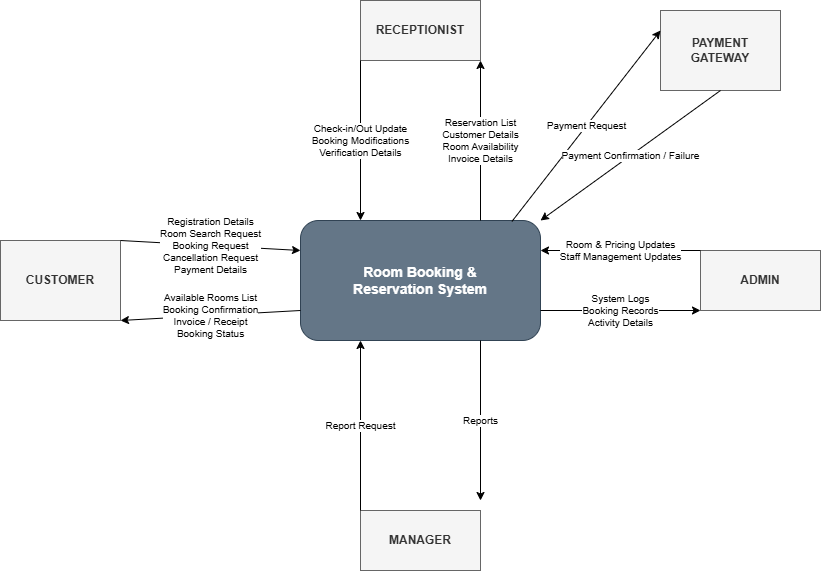

The diagram above was exported from draw.io. Its source (the exported page's mxGraphModel, read from the mxfile embedded in the PNG):
<mxGraphModel dx="1032" dy="745" grid="1" gridSize="10" guides="1" tooltips="1" connect="1" arrows="1" fold="1" page="1" pageScale="1" pageWidth="850" pageHeight="1100" math="0" shadow="0">
  <root>
    <mxCell id="0" />
    <mxCell id="1" parent="0" />
    <mxCell id="W-RzhiU5ini9NPU1wvww-1" parent="1" style="rounded=1;whiteSpace=wrap;html=1;fillColor=#647687;fontColor=#ffffff;strokeColor=#314354;fontStyle=1;fontSize=14;" value="Room Booking &amp;amp;&lt;br&gt;Reservation System" vertex="1">
      <mxGeometry height="120" width="240" x="990" y="630" as="geometry" />
    </mxCell>
    <mxCell id="W-RzhiU5ini9NPU1wvww-2" parent="1" style="whiteSpace=wrap;html=1;fontStyle=1;fillColor=#f5f5f5;fontColor=#333333;strokeColor=#666666;" value="CUSTOMER" vertex="1">
      <mxGeometry height="80" width="120" x="690" y="650" as="geometry" />
    </mxCell>
    <mxCell id="W-RzhiU5ini9NPU1wvww-3" parent="1" style="whiteSpace=wrap;html=1;fontStyle=1;fillColor=#f5f5f5;fontColor=#333333;strokeColor=#666666;" value="RECEPTIONIST" vertex="1">
      <mxGeometry height="60" width="120" x="1050" y="410" as="geometry" />
    </mxCell>
    <mxCell id="W-RzhiU5ini9NPU1wvww-4" parent="1" style="whiteSpace=wrap;html=1;fontStyle=1;fillColor=#f5f5f5;fontColor=#333333;strokeColor=#666666;" value="ADMIN" vertex="1">
      <mxGeometry height="60" width="120" x="1390" y="660" as="geometry" />
    </mxCell>
    <mxCell id="W-RzhiU5ini9NPU1wvww-5" parent="1" style="whiteSpace=wrap;html=1;fontStyle=1;fillColor=#f5f5f5;fontColor=#333333;strokeColor=#666666;" value="MANAGER" vertex="1">
      <mxGeometry height="60" width="120" x="1050" y="920" as="geometry" />
    </mxCell>
    <mxCell id="W-RzhiU5ini9NPU1wvww-6" parent="1" style="whiteSpace=wrap;html=1;fontStyle=1;fillColor=#f5f5f5;fontColor=#333333;strokeColor=#666666;" value="PAYMENT&#10;GATEWAY" vertex="1">
      <mxGeometry height="80" width="120" x="1350" y="420" as="geometry" />
    </mxCell>
    <mxCell id="W-RzhiU5ini9NPU1wvww-7" edge="1" parent="1" source="W-RzhiU5ini9NPU1wvww-2" style="endArrow=classic;html=1;exitX=1;exitY=0;entryX=0;entryY=0.25;fontSize=10;exitDx=0;exitDy=0;" target="W-RzhiU5ini9NPU1wvww-1" value="Registration Details&#10;Room Search Request&#10;Booking Request&#10;Cancellation Request&#10;Payment Details">
      <mxGeometry relative="1" as="geometry" />
    </mxCell>
    <mxCell id="W-RzhiU5ini9NPU1wvww-8" edge="1" parent="1" source="W-RzhiU5ini9NPU1wvww-1" style="endArrow=classic;html=1;exitX=0;exitY=0.75;entryX=1;entryY=1;fontSize=10;entryDx=0;entryDy=0;" target="W-RzhiU5ini9NPU1wvww-2" value="Available Rooms List&#10;Booking Confirmation&#10;Invoice / Receipt&#10;Booking Status">
      <mxGeometry relative="1" as="geometry" />
    </mxCell>
    <mxCell id="W-RzhiU5ini9NPU1wvww-9" edge="1" parent="1" source="W-RzhiU5ini9NPU1wvww-3" style="endArrow=classic;html=1;exitX=0;exitY=1;entryX=0.25;entryY=0;fontSize=10;exitDx=0;exitDy=0;" target="W-RzhiU5ini9NPU1wvww-1" value="Check-in/Out Update&#10;Booking Modifications&#10;Verification Details">
      <mxGeometry relative="1" as="geometry" />
    </mxCell>
    <mxCell id="W-RzhiU5ini9NPU1wvww-10" edge="1" parent="1" source="W-RzhiU5ini9NPU1wvww-1" style="endArrow=classic;html=1;exitX=0.75;exitY=0;entryX=1;entryY=1;fontSize=10;entryDx=0;entryDy=0;" target="W-RzhiU5ini9NPU1wvww-3" value="Reservation List&#10;Customer Details&#10;Room Availability&#10;Invoice Details">
      <mxGeometry relative="1" as="geometry" />
    </mxCell>
    <mxCell id="W-RzhiU5ini9NPU1wvww-11" edge="1" parent="1" source="W-RzhiU5ini9NPU1wvww-4" style="endArrow=classic;html=1;exitX=0;exitY=0;entryX=1;entryY=0.25;fontSize=10;exitDx=0;exitDy=0;" target="W-RzhiU5ini9NPU1wvww-1" value="Room &amp; Pricing Updates&#10;Staff Management Updates">
      <mxGeometry relative="1" as="geometry" />
    </mxCell>
    <mxCell id="W-RzhiU5ini9NPU1wvww-12" edge="1" parent="1" source="W-RzhiU5ini9NPU1wvww-1" style="endArrow=classic;html=1;exitX=1;exitY=0.75;entryX=0;entryY=1;fontSize=10;entryDx=0;entryDy=0;" target="W-RzhiU5ini9NPU1wvww-4" value="System Logs&#10;Booking Records&#10;Activity Details">
      <mxGeometry relative="1" as="geometry" />
    </mxCell>
    <mxCell id="W-RzhiU5ini9NPU1wvww-13" edge="1" parent="1" source="W-RzhiU5ini9NPU1wvww-5" style="endArrow=classic;html=1;exitX=0;exitY=0;entryX=0.25;entryY=1;fontSize=10;exitDx=0;exitDy=0;" target="W-RzhiU5ini9NPU1wvww-1" value="Report Request">
      <mxGeometry relative="1" as="geometry" />
    </mxCell>
    <mxCell id="W-RzhiU5ini9NPU1wvww-14" edge="1" parent="1" source="W-RzhiU5ini9NPU1wvww-1" style="endArrow=classic;html=1;exitX=0.75;exitY=1;fontSize=10;" value="Reports">
      <mxGeometry relative="1" as="geometry">
        <mxPoint x="1170" y="910" as="targetPoint" />
      </mxGeometry>
    </mxCell>
    <mxCell id="W-RzhiU5ini9NPU1wvww-15" edge="1" parent="1" source="W-RzhiU5ini9NPU1wvww-1" style="endArrow=classic;html=1;exitX=0.881;exitY=0.008;entryX=0;entryY=0.25;fontSize=10;entryDx=0;entryDy=0;exitDx=0;exitDy=0;exitPerimeter=0;" target="W-RzhiU5ini9NPU1wvww-6" value="Payment Request">
      <mxGeometry relative="1" as="geometry" />
    </mxCell>
    <mxCell id="W-RzhiU5ini9NPU1wvww-16" edge="1" parent="1" source="W-RzhiU5ini9NPU1wvww-6" style="endArrow=classic;html=1;exitX=0.5;exitY=1;entryX=1;entryY=0;fontSize=10;exitDx=0;exitDy=0;entryDx=0;entryDy=0;" target="W-RzhiU5ini9NPU1wvww-1" value="Payment Confirmation / Failure">
      <mxGeometry relative="1" as="geometry" />
    </mxCell>
  </root>
</mxGraphModel>